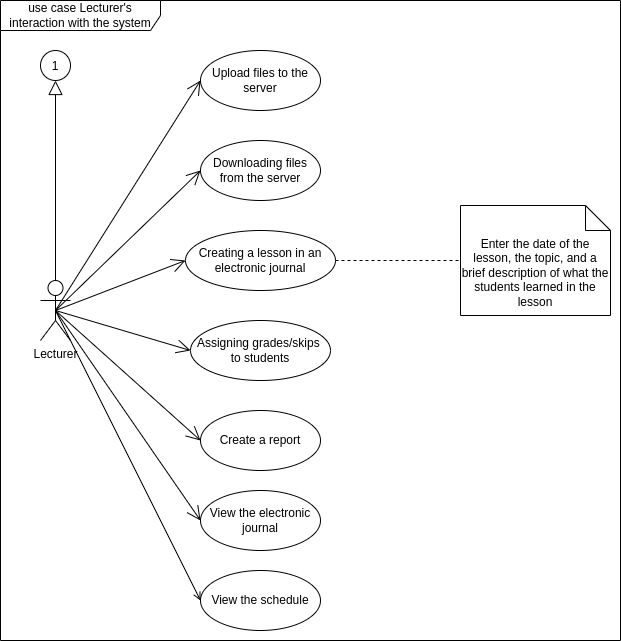

The diagram above was exported from draw.io. Its source (the exported page's mxGraphModel, read from the mxfile embedded in the PNG):
<mxGraphModel dx="1434" dy="835" grid="1" gridSize="10" guides="1" tooltips="1" connect="1" arrows="1" fold="1" page="1" pageScale="1" pageWidth="850" pageHeight="1100" math="0" shadow="0">
  <root>
    <mxCell id="0" />
    <mxCell id="1" parent="0" />
    <mxCell id="0fJOXKhlS8hRM6uvy5qU-1" value="use case Lecturer's interaction with the system" style="shape=umlFrame;whiteSpace=wrap;html=1;pointerEvents=0;recursiveResize=0;container=1;collapsible=0;width=160;" parent="1" vertex="1">
      <mxGeometry width="620" height="640" as="geometry" />
    </mxCell>
    <mxCell id="k2ba3iAXPOZQQTeG8ed7-1" value="Lecturer" style="shape=umlActor;verticalLabelPosition=bottom;verticalAlign=top;html=1;" parent="0fJOXKhlS8hRM6uvy5qU-1" vertex="1">
      <mxGeometry x="40" y="280" width="30" height="60" as="geometry" />
    </mxCell>
    <mxCell id="Sq4HQUEbB_p9gwF_HthU-1" value="Upload files to the server" style="ellipse;whiteSpace=wrap;html=1;" parent="0fJOXKhlS8hRM6uvy5qU-1" vertex="1">
      <mxGeometry x="200" y="50" width="120" height="60" as="geometry" />
    </mxCell>
    <mxCell id="Sq4HQUEbB_p9gwF_HthU-2" value="Downloading files from the server" style="ellipse;whiteSpace=wrap;html=1;" parent="0fJOXKhlS8hRM6uvy5qU-1" vertex="1">
      <mxGeometry x="200" y="140" width="120" height="60" as="geometry" />
    </mxCell>
    <mxCell id="Sq4HQUEbB_p9gwF_HthU-3" value="Creating a lesson in an electronic journal" style="ellipse;whiteSpace=wrap;html=1;" parent="0fJOXKhlS8hRM6uvy5qU-1" vertex="1">
      <mxGeometry x="185" y="230" width="150" height="60" as="geometry" />
    </mxCell>
    <mxCell id="6R7B7J619ima0hIy7-aU-1" value="Enter the date of the lesson, the topic, and a brief description of what the students learned in the lesson" style="shape=note2;boundedLbl=1;whiteSpace=wrap;html=1;size=25;verticalAlign=top;align=center;" parent="0fJOXKhlS8hRM6uvy5qU-1" vertex="1">
      <mxGeometry x="460" y="205" width="150" height="110" as="geometry" />
    </mxCell>
    <mxCell id="pGoFG8bzHlNh0Vo7yCbQ-1" value="" style="endArrow=none;dashed=1;endFill=0;endSize=12;html=1;rounded=0;exitX=1;exitY=0.5;exitDx=0;exitDy=0;entryX=0;entryY=0.5;entryDx=0;entryDy=0;entryPerimeter=0;" parent="0fJOXKhlS8hRM6uvy5qU-1" source="Sq4HQUEbB_p9gwF_HthU-3" target="6R7B7J619ima0hIy7-aU-1" edge="1">
      <mxGeometry width="160" relative="1" as="geometry">
        <mxPoint x="610" y="200" as="sourcePoint" />
        <mxPoint x="690" y="240" as="targetPoint" />
      </mxGeometry>
    </mxCell>
    <mxCell id="pGoFG8bzHlNh0Vo7yCbQ-2" value="Assigning grades/skips&amp;nbsp;&lt;div&gt;to students&lt;/div&gt;" style="ellipse;whiteSpace=wrap;html=1;" parent="0fJOXKhlS8hRM6uvy5qU-1" vertex="1">
      <mxGeometry x="190" y="320" width="140" height="60" as="geometry" />
    </mxCell>
    <mxCell id="pGoFG8bzHlNh0Vo7yCbQ-3" value="Create a report" style="ellipse;whiteSpace=wrap;html=1;" parent="0fJOXKhlS8hRM6uvy5qU-1" vertex="1">
      <mxGeometry x="200" y="410" width="120" height="60" as="geometry" />
    </mxCell>
    <mxCell id="JL8wQZnxo9pRoFBTiJUt-1" value="" style="endArrow=open;endFill=1;endSize=12;html=1;rounded=0;entryX=0;entryY=0.5;entryDx=0;entryDy=0;exitX=0.5;exitY=0.5;exitDx=0;exitDy=0;exitPerimeter=0;" parent="0fJOXKhlS8hRM6uvy5qU-1" source="k2ba3iAXPOZQQTeG8ed7-1" target="Sq4HQUEbB_p9gwF_HthU-1" edge="1">
      <mxGeometry width="160" relative="1" as="geometry">
        <mxPoint x="55" y="330" as="sourcePoint" />
        <mxPoint x="250" y="240" as="targetPoint" />
      </mxGeometry>
    </mxCell>
    <mxCell id="JL8wQZnxo9pRoFBTiJUt-2" value="" style="endArrow=open;endFill=1;endSize=12;html=1;rounded=0;entryX=0;entryY=0.5;entryDx=0;entryDy=0;exitX=0.5;exitY=0.5;exitDx=0;exitDy=0;exitPerimeter=0;" parent="0fJOXKhlS8hRM6uvy5qU-1" source="k2ba3iAXPOZQQTeG8ed7-1" target="Sq4HQUEbB_p9gwF_HthU-2" edge="1">
      <mxGeometry width="160" relative="1" as="geometry">
        <mxPoint x="65" y="200" as="sourcePoint" />
        <mxPoint x="200" y="110" as="targetPoint" />
      </mxGeometry>
    </mxCell>
    <mxCell id="JL8wQZnxo9pRoFBTiJUt-3" value="" style="endArrow=open;endFill=1;endSize=12;html=1;rounded=0;entryX=0;entryY=0.5;entryDx=0;entryDy=0;exitX=0.5;exitY=0.5;exitDx=0;exitDy=0;exitPerimeter=0;" parent="0fJOXKhlS8hRM6uvy5qU-1" source="k2ba3iAXPOZQQTeG8ed7-1" target="Sq4HQUEbB_p9gwF_HthU-3" edge="1">
      <mxGeometry width="160" relative="1" as="geometry">
        <mxPoint x="65" y="200" as="sourcePoint" />
        <mxPoint x="200" y="190" as="targetPoint" />
      </mxGeometry>
    </mxCell>
    <mxCell id="JL8wQZnxo9pRoFBTiJUt-4" value="" style="endArrow=open;endFill=1;endSize=12;html=1;rounded=0;entryX=0;entryY=0.5;entryDx=0;entryDy=0;exitX=0.5;exitY=0.5;exitDx=0;exitDy=0;exitPerimeter=0;" parent="0fJOXKhlS8hRM6uvy5qU-1" source="k2ba3iAXPOZQQTeG8ed7-1" target="pGoFG8bzHlNh0Vo7yCbQ-2" edge="1">
      <mxGeometry width="160" relative="1" as="geometry">
        <mxPoint x="65" y="200" as="sourcePoint" />
        <mxPoint x="200" y="270" as="targetPoint" />
      </mxGeometry>
    </mxCell>
    <mxCell id="JL8wQZnxo9pRoFBTiJUt-5" value="" style="endArrow=open;endFill=1;endSize=12;html=1;rounded=0;entryX=0;entryY=0.5;entryDx=0;entryDy=0;exitX=0.5;exitY=0.5;exitDx=0;exitDy=0;exitPerimeter=0;" parent="0fJOXKhlS8hRM6uvy5qU-1" source="k2ba3iAXPOZQQTeG8ed7-1" target="pGoFG8bzHlNh0Vo7yCbQ-3" edge="1">
      <mxGeometry width="160" relative="1" as="geometry">
        <mxPoint x="65" y="200" as="sourcePoint" />
        <mxPoint x="210" y="350" as="targetPoint" />
      </mxGeometry>
    </mxCell>
    <mxCell id="Bl_fuMYRVLyrMdQWP0IX-1" value="" style="endArrow=block;endFill=0;endSize=12;html=1;rounded=0;exitX=0.5;exitY=0;exitDx=0;exitDy=0;exitPerimeter=0;entryX=0.5;entryY=1;entryDx=0;entryDy=0;" parent="0fJOXKhlS8hRM6uvy5qU-1" source="k2ba3iAXPOZQQTeG8ed7-1" target="ngB6V6Oe7foovU_Lyxh0-1" edge="1">
      <mxGeometry width="160" relative="1" as="geometry">
        <mxPoint x="55" y="300" as="sourcePoint" />
        <mxPoint x="50" y="70" as="targetPoint" />
      </mxGeometry>
    </mxCell>
    <mxCell id="Bl_fuMYRVLyrMdQWP0IX-2" value="View the electronic journal" style="ellipse;whiteSpace=wrap;html=1;" parent="0fJOXKhlS8hRM6uvy5qU-1" vertex="1">
      <mxGeometry x="200" y="490" width="120" height="60" as="geometry" />
    </mxCell>
    <mxCell id="Bl_fuMYRVLyrMdQWP0IX-3" value="" style="endArrow=open;endFill=1;endSize=12;html=1;rounded=0;entryX=0;entryY=0.5;entryDx=0;entryDy=0;exitX=0.5;exitY=0.5;exitDx=0;exitDy=0;exitPerimeter=0;" parent="0fJOXKhlS8hRM6uvy5qU-1" source="k2ba3iAXPOZQQTeG8ed7-1" target="Bl_fuMYRVLyrMdQWP0IX-2" edge="1">
      <mxGeometry width="160" relative="1" as="geometry">
        <mxPoint x="65" y="270" as="sourcePoint" />
        <mxPoint x="210" y="450" as="targetPoint" />
      </mxGeometry>
    </mxCell>
    <mxCell id="ngB6V6Oe7foovU_Lyxh0-1" value="1" style="ellipse;" parent="0fJOXKhlS8hRM6uvy5qU-1" vertex="1">
      <mxGeometry x="40" y="50" width="30" height="30" as="geometry" />
    </mxCell>
    <mxCell id="o_ah_kiJprl8-NG5btHj-1" value="View the schedule" style="ellipse;whiteSpace=wrap;html=1;" parent="0fJOXKhlS8hRM6uvy5qU-1" vertex="1">
      <mxGeometry x="200" y="570" width="120" height="60" as="geometry" />
    </mxCell>
    <mxCell id="o_ah_kiJprl8-NG5btHj-3" value="" style="endArrow=open;html=1;rounded=0;exitX=0.5;exitY=0.5;exitDx=0;exitDy=0;exitPerimeter=0;entryX=0;entryY=0.5;entryDx=0;entryDy=0;endFill=0;" parent="0fJOXKhlS8hRM6uvy5qU-1" source="k2ba3iAXPOZQQTeG8ed7-1" target="o_ah_kiJprl8-NG5btHj-1" edge="1">
      <mxGeometry width="50" height="50" relative="1" as="geometry">
        <mxPoint x="400" y="480" as="sourcePoint" />
        <mxPoint x="450" y="430" as="targetPoint" />
      </mxGeometry>
    </mxCell>
  </root>
</mxGraphModel>